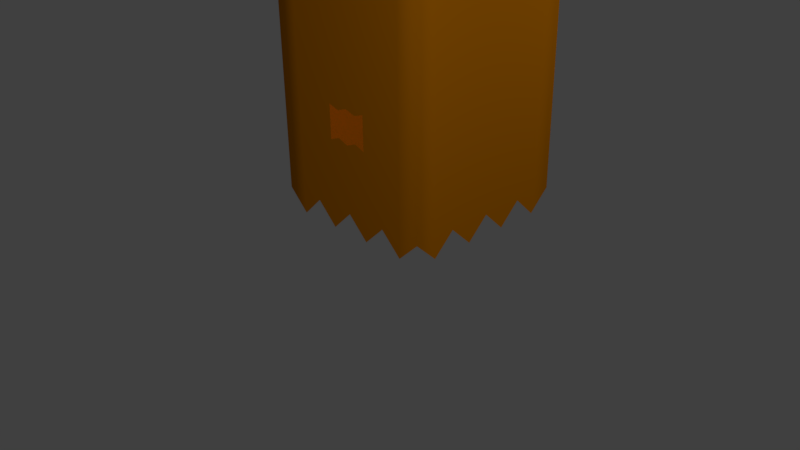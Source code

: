 # Source: baghead.blend  (saved by Blender 2.77.0; exported with 4.5.12 LTS)
import bpy
from mathutils import Matrix  # noqa: F401  (used for matrix-valued properties, if any)

bpy.ops.wm.read_factory_settings(use_empty=True)
scene = bpy.context.scene
scene.name = 'Scene'

# ---- collections
col_collection_1 = bpy.data.collections.new('Collection 1'); scene.collection.children.link(col_collection_1)

# ---- materials (node trees are filled in below, after node groups)
mat_material_001 = bpy.data.materials.new('Material.001')
mat_material_001.alpha_threshold = 0.0
mat_material_001.use_transparent_shadow = False
mat_material_001.preview_render_type = 'FLAT'
mat_material_001.diffuse_color = (0.8, 0.257, 0.001106, 1.0)
mat_material_001.roughness = 0.5
mat_material_001.specular_intensity = 0.0

# ---- material node trees

# ---- world
world_world = bpy.data.worlds.new('World'); scene.world = world_world
world_world.color = (0.05088, 0.05088, 0.05088)
world_world.use_sun_shadow = False
world_world.sun_shadow_jitter_overblur = 0.0
world_world.cycles.sampling_method = 'MANUAL'

# ---- cameras
cam_camera = bpy.data.cameras.new('Camera')
cam_camera.clip_end = 100.0
cam_camera.lens = 35.0
cam_camera.sensor_width = 32.0
cam_camera.sensor_height = 18.0
cam_camera.ortho_scale = 7.314
cam_camera.dof.focus_distance = 0.0
cam_camera.dof.aperture_fstop = 128.0

# ---- lights
light_lamp_001 = bpy.data.lights.new('Lamp.001', 'POINT')
light_lamp_001.transmission_factor = 0.0
light_lamp_001.cutoff_distance = 30.0
light_lamp_001.use_shadow = False
light_lamp_001.energy = 100.0
light_lamp_001.shadow_buffer_clip_start = 1.001
light_lamp_001.shadow_soft_size = 0.1
light_lamp_001.shadow_maximum_resolution = 0.006
light_lamp_001.use_absolute_resolution = True
light_lamp = bpy.data.lights.new('Lamp', 'POINT')
light_lamp.transmission_factor = 0.0
light_lamp.cutoff_distance = 30.0
light_lamp.use_shadow = False
light_lamp.energy = 100.0
light_lamp.shadow_buffer_clip_start = 1.001
light_lamp.shadow_soft_size = 0.1
light_lamp.shadow_maximum_resolution = 0.006
light_lamp.use_absolute_resolution = True

# ---- meshes
me_plane = bpy.data.meshes.new('Plane')
me_plane.from_pydata([(1.0, -1.0, 3.309), (-1.0, -1.0, 3.309), (1.0, 1.0, 3.309), (-1.0, 1.0, 3.309), (1.0, -1.0, 0.2542), (-1.0, -1.0, 0.2542), (1.0, 1.0, 0.2542), (-1.0, 1.0, 0.2542), (1.0, 0.0, 3.309), (0.0, -1.0, 3.309), (-1.0, 0.0, 3.309), (0.0, 1.0, 3.309), (1.0, 0.0, 0.2542), (0.0, -1.0, 0.2542), (-1.0, 0.0, 0.2542), (0.0, 1.0, 0.2542), (-1.0, 1.0, 1.782), (-1.0, -1.0, 1.782), (1.0, -1.0, 1.782), (1.0, 1.0, 1.782), (0.0, -1.0, 1.782), (0.0, 1.0, 1.782), (1.0, 0.0, 1.782), (-1.0, 0.0, 1.782), (0.0, 0.0, 3.309), (1.0, -0.5, 3.309), (-0.5, -1.0, 3.309), (-1.0, 0.5, 3.309), (0.5, 1.0, 3.309), (1.0, -0.5, 0.2542), (-0.5, -1.0, 0.2542), (-1.0, 0.5, 0.2542), (0.5, 1.0, 0.2542), (-1.0, 1.0, 1.018), (-1.0, -1.0, 2.545), (1.0, -1.0, 1.018), (1.0, 1.0, 2.545), (1.0, 0.5, 3.309), (0.5, -1.0, 3.309), (-1.0, -0.5, 3.309), (-0.5, 1.0, 3.309), (1.0, 0.5, 0.2542), (0.5, -1.0, 0.2542), (-1.0, -0.5, 0.2542), (-0.5, 1.0, 0.2542), (-1.0, 1.0, 2.545), (-1.0, -1.0, 1.018), (1.0, -1.0, 2.545), (1.0, 1.0, 1.018), (0.0, -1.0, 1.018), (0.0, -1.0, 2.545), (0.5, -1.0, 1.782), (-0.5, -1.0, 1.782), (0.0, 1.0, 1.018), (0.0, 1.0, 2.545), (-0.5, 1.0, 1.782), (0.5, 1.0, 1.782), (1.0, 0.0, 1.018), (1.0, 0.0, 2.545), (1.0, 0.5, 1.782), (1.0, -0.5, 1.782), (-1.0, 0.0, 1.018), (-1.0, 0.0, 2.545), (-1.0, -0.5, 1.782), (-1.0, 0.5, 1.782), (-0.5, 0.0, 3.309), (0.5, 0.0, 3.309), (0.0, -0.5, 3.309), (0.0, 0.5, 3.309), (0.5, 0.5, 3.309), (0.5, -0.5, 3.309), (-0.5, -0.5, 3.309), (-1.0, 0.5, 2.545), (-1.0, -0.5, 2.545), (-1.0, -0.5, 1.018), (1.0, -0.5, 2.545), (1.0, 0.5, 2.545), (1.0, 0.5, 1.018), (0.5, 1.0, 2.545), (-0.5, 1.0, 2.545), (-0.5, 1.0, 1.018), (-0.5, -1.0, 2.545), (0.5, -1.0, 2.545), (-0.5, -1.0, 1.018), (0.5, 1.0, 1.018), (1.0, -0.5, 1.018), (-1.0, 0.5, 1.018), (0.5, -1.0, 1.018), (-0.5, 0.5, 3.309), (1.0, -0.75, 3.309), (-0.75, -1.0, 3.309), (-1.0, 0.75, 3.309), (0.75, 1.0, 3.309), (1.0, -0.75, 0.0181), (-0.75, -1.0, 0.0181), (-1.0, 0.75, 0.0181), (0.75, 1.0, 0.0181), (-1.0, 1.0, 0.636), (-1.0, -1.0, 2.927), (1.0, -1.0, 0.636), (1.0, 1.0, 2.927), (1.0, 0.25, 3.309), (0.25, -1.0, 3.309), (-1.0, -0.25, 3.309), (-0.25, 1.0, 3.309), (1.0, 0.25, 0.0181), (0.25, -1.0, 0.0181), (-1.0, -0.25, 0.0181), (-0.25, 1.0, 0.0181), (-1.0, 1.0, 2.163), (-1.0, -1.0, 1.4), (1.0, -1.0, 2.163), (1.0, 1.0, 1.4), (0.0, -1.0, 0.636), (0.0, -1.0, 2.163), (0.75, -1.0, 1.782), (-0.25, -1.0, 1.782), (0.0, 1.0, 0.636), (0.0, 1.0, 2.163), (-0.75, 1.0, 1.782), (0.25, 1.0, 1.782), (1.0, 0.0, 0.636), (1.0, 0.0, 2.163), (1.0, 0.75, 1.782), (1.0, -0.25, 1.782), (-1.0, 0.0, 0.636), (-1.0, 0.0, 2.163), (-1.0, -0.75, 1.782), (-1.0, 0.25, 1.782), (-0.75, 0.0, 3.309), (0.25, 0.0, 3.309), (0.0, -0.75, 3.309), (0.0, 0.25, 3.309), (1.0, -0.25, 3.309), (-0.25, -1.0, 3.309), (-1.0, 0.25, 3.309), (0.25, 1.0, 3.309), (1.0, -0.25, 0.0181), (-0.25, -1.0, 0.0181), (-1.0, 0.25, 0.0181), (0.25, 1.0, 0.0181), (-1.0, 1.0, 1.4), (-1.0, -1.0, 2.163), (1.0, -1.0, 1.4), (1.0, 1.0, 2.163), (1.0, 0.75, 3.309), (0.75, -1.0, 3.309), (-1.0, -0.75, 3.309), (-0.75, 1.0, 3.309), (1.0, 0.75, 0.0181), (0.75, -1.0, 0.0181), (-1.0, -0.75, 0.0181), (-0.75, 1.0, 0.0181), (-1.0, 1.0, 2.927), (-1.0, -1.0, 0.636), (1.0, -1.0, 2.927), (1.0, 1.0, 0.636), (0.0, -1.0, 1.4), (0.0, -1.0, 2.927), (0.25, -1.0, 1.782), (-0.75, -1.0, 1.782), (0.0, 1.0, 1.4), (0.0, 1.0, 2.927), (-0.25, 1.0, 1.782), (0.75, 1.0, 1.782), (1.0, 0.0, 1.4), (1.0, 0.0, 2.927), (1.0, 0.25, 1.782), (1.0, -0.75, 1.782), (-1.0, 0.0, 1.4), (-1.0, 0.0, 2.927), (-1.0, -0.25, 1.782), (-1.0, 0.75, 1.782), (-0.25, 0.0, 3.309), (0.75, 0.0, 3.309), (0.0, -0.25, 3.309), (0.0, 0.75, 3.309), (0.25, 0.5, 3.309), (0.75, 0.5, 3.309), (0.5, 0.25, 3.309), (0.5, 0.75, 3.309), (0.25, -0.5, 3.309), (0.75, -0.5, 3.309), (0.5, -0.75, 3.309), (0.5, -0.25, 3.309), (-0.75, -0.5, 3.309), (-0.25, -0.5, 3.309), (-0.5, -0.75, 3.309), (-0.5, -0.25, 3.309), (-1.0, 0.5, 2.163), (-1.0, 0.5, 2.927), (-1.0, 0.25, 2.545), (-1.0, 0.75, 2.545), (-1.0, -0.5, 2.163), (-1.0, -0.5, 2.927), (-1.0, -0.75, 2.545), (-1.0, -0.25, 2.545), (-1.0, -0.5, 0.636), (-1.0, -0.5, 1.4), (-1.0, -0.75, 1.018), (-1.0, -0.25, 1.018), (1.0, -0.5, 2.163), (1.0, -0.5, 2.927), (1.0, -0.25, 2.545), (1.0, -0.75, 2.545), (1.0, 0.5, 2.163), (1.0, 0.5, 2.927), (1.0, 0.75, 2.545), (1.0, 0.25, 2.545), (1.0, 0.5, 0.636), (1.0, 0.5, 1.4), (1.0, 0.75, 1.018), (1.0, 0.25, 1.018), (0.5, 1.0, 2.163), (0.5, 1.0, 2.927), (0.25, 1.0, 2.545), (0.75, 1.0, 2.545), (-0.5, 1.0, 2.163), (-0.5, 1.0, 2.927), (-0.75, 1.0, 2.545), (-0.25, 1.0, 2.545), (-0.5, 1.0, 0.636), (-0.5, 1.0, 1.4), (-0.75, 1.0, 1.018), (-0.25, 1.0, 1.018), (-0.5, -1.0, 2.163), (-0.5, -1.0, 2.927), (-0.25, -1.0, 2.545), (-0.75, -1.0, 2.545), (0.5, -1.0, 2.163), (0.5, -1.0, 2.927), (0.75, -1.0, 2.545), (0.25, -1.0, 2.545), (-0.5, -1.0, 0.636), (-0.5, -1.0, 1.4), (-0.25, -1.0, 1.018), (-0.75, -1.0, 1.018), (0.5, 1.0, 0.636), (0.5, 1.0, 1.4), (0.25, 1.0, 1.018), (0.75, 1.0, 1.018), (1.0, -0.5, 0.636), (1.0, -0.5, 1.4), (1.0, -0.25, 1.018), (1.0, -0.75, 1.018), (-1.0, 0.5, 0.636), (-1.0, 0.5, 1.4), (-1.0, 0.25, 1.018), (-1.0, 0.75, 1.018), (0.5, -1.0, 0.636), (0.5, -1.0, 1.4), (0.75, -1.0, 1.018), (0.25, -1.0, 1.018), (-0.75, 0.5, 3.309), (-0.25, 0.5, 3.309), (-0.5, 0.25, 3.309), (-0.5, 0.75, 3.309), (-0.25, 0.75, 3.309), (-0.25, 0.25, 3.309), (-0.75, 0.25, 3.309), (0.25, -1.0, 1.4), (0.75, -1.0, 1.4), (0.75, -1.0, 0.636), (-1.0, 0.75, 1.4), (-1.0, 0.25, 1.4), (-1.0, 0.25, 0.636), (1.0, -0.75, 1.4), (1.0, -0.25, 1.4), (1.0, -0.25, 0.636), (0.75, 1.0, 1.4), (0.25, 1.0, 1.4), (0.25, 1.0, 0.636), (-0.75, -1.0, 1.4), (-0.25, -1.0, 1.4), (-0.25, -1.0, 0.636), (0.25, -1.0, 2.927), (0.75, -1.0, 2.927), (0.75, -1.0, 2.163), (-0.75, -1.0, 2.927), (-0.25, -1.0, 2.927), (-0.25, -1.0, 2.163), (-0.25, 1.0, 1.4), (-0.75, 1.0, 1.4), (-0.75, 1.0, 0.636), (-0.25, 1.0, 2.927), (-0.75, 1.0, 2.927), (-0.75, 1.0, 2.163), (0.75, 1.0, 2.927), (0.25, 1.0, 2.927), (0.25, 1.0, 2.163), (1.0, 0.25, 1.4), (1.0, 0.75, 1.4), (1.0, 0.75, 0.636), (1.0, 0.25, 2.927), (1.0, 0.75, 2.927), (1.0, 0.75, 2.163), (1.0, -0.75, 2.927), (1.0, -0.25, 2.927), (1.0, -0.25, 2.163), (-1.0, -0.25, 1.4), (-1.0, -0.75, 1.4), (-1.0, -0.75, 0.636), (-1.0, -0.25, 2.927), (-1.0, -0.75, 2.927), (-1.0, -0.75, 2.163), (-1.0, 0.75, 2.927), (-1.0, 0.25, 2.927), (-1.0, 0.25, 2.163), (-0.25, -0.25, 3.309), (-0.25, -0.75, 3.309), (-0.75, -0.75, 3.309), (0.75, -0.25, 3.309), (0.75, -0.75, 3.309), (0.25, -0.75, 3.309), (0.75, 0.75, 3.309), (0.75, 0.25, 3.309), (0.25, 0.25, 3.309), (0.25, 0.75, 3.309), (0.25, -0.25, 3.309), (-0.75, -0.25, 3.309), (-1.0, 0.75, 2.163), (-1.0, -0.25, 2.163), (-1.0, -0.25, 0.636), (1.0, -0.75, 2.163), (1.0, 0.25, 2.163), (1.0, 0.25, 0.636), (0.75, 1.0, 2.163), (-0.25, 1.0, 2.163), (-0.25, 1.0, 0.636), (-0.75, -1.0, 2.163), (0.25, -1.0, 2.163), (-0.75, -1.0, 0.636), (0.75, 1.0, 0.636), (1.0, -0.75, 0.636), (-1.0, 0.75, 0.636), (0.25, -1.0, 0.636), (-0.75, 0.75, 3.309), (-0.125, -1.0, 1.066), (0.125, -1.0, 1.066), (0.25, -1.0, 1.209), (0.125, -1.0, 1.361), (-0.25, -1.0, 1.209), (-0.125, -1.0, 1.361)], [], [(336, 148, 3, 91), (335, 113, 13, 106), (334, 97, 7, 95), (333, 99, 4, 93), (332, 156, 6, 96), (331, 154, 5, 94), (330, 114, 20, 159), (329, 142, 17, 160), (328, 117, 15, 108), (327, 118, 21, 163), (326, 144, 19, 164), (325, 121, 12, 105), (324, 122, 22, 167), (323, 111, 18, 168), (322, 125, 14, 107), (321, 126, 23, 171), (320, 109, 16, 172), (319, 129, 10, 103), (318, 130, 24, 175), (317, 136, 11, 176), (316, 177, 68, 132), (315, 178, 69, 179), (314, 92, 28, 180), (313, 181, 67, 131), (312, 182, 70, 183), (311, 174, 66, 184), (310, 185, 39, 147), (309, 186, 71, 187), (308, 173, 65, 188), (307, 189, 64, 128), (306, 190, 72, 191), (305, 153, 45, 192), (304, 193, 63, 127), (303, 194, 73, 195), (302, 170, 62, 196), (301, 197, 43, 151), (300, 198, 74, 199), (299, 169, 61, 200), (298, 201, 60, 124), (297, 202, 75, 203), (296, 155, 47, 204), (295, 205, 59, 123), (294, 206, 76, 207), (293, 166, 58, 208), (292, 209, 41, 149), (291, 210, 77, 211), (290, 165, 57, 212), (289, 213, 56, 120), (288, 214, 78, 215), (287, 100, 36, 216), (286, 217, 55, 119), (285, 218, 79, 219), (284, 162, 54, 220), (283, 221, 44, 152), (282, 222, 80, 223), (281, 161, 53, 224), (280, 225, 52, 116), (278, 98, 34, 228), (277, 229, 51, 115), (276, 230, 82, 231), (275, 158, 50, 232), (274, 233, 30, 138), (273, 234, 83, 235, 341), (272, 110, 46, 236), (271, 237, 32, 140), (270, 238, 84, 239), (269, 112, 48, 240), (268, 241, 29, 137), (267, 242, 85, 243), (266, 143, 35, 244), (265, 245, 31, 139), (264, 246, 86, 247), (263, 141, 33, 248), (262, 249, 42, 150), (261, 250, 87, 251), (259, 253, 27, 135), (258, 254, 88, 255), (257, 104, 40, 256), (254, 257, 256, 88), (68, 176, 257, 254), (176, 11, 104, 257), (173, 258, 255, 65), (24, 132, 258, 173), (132, 68, 254, 258), (129, 259, 135, 10), (65, 255, 259, 129), (255, 88, 253, 259), (250, 260, 339, 252, 87), (51, 159, 260, 250), (159, 20, 157, 340, 260), (143, 261, 251, 35), (18, 115, 261, 143), (115, 51, 250, 261), (99, 262, 150, 4), (35, 251, 262, 99), (251, 87, 249, 262), (246, 263, 248, 86), (64, 172, 263, 246), (172, 16, 141, 263), (169, 264, 247, 61), (23, 128, 264, 169), (128, 64, 246, 264), (125, 265, 139, 14), (61, 247, 265, 125), (247, 86, 245, 265), (242, 266, 244, 85), (60, 168, 266, 242), (168, 18, 143, 266), (165, 267, 243, 57), (22, 124, 267, 165), (124, 60, 242, 267), (121, 268, 137, 12), (57, 243, 268, 121), (243, 85, 241, 268), (238, 269, 240, 84), (56, 164, 269, 238), (164, 19, 112, 269), (161, 270, 239, 53), (21, 120, 270, 161), (120, 56, 238, 270), (117, 271, 140, 15), (53, 239, 271, 117), (239, 84, 237, 271), (234, 272, 236, 83), (52, 160, 272, 234), (160, 17, 110, 272), (20, 116, 273, 342, 157), (116, 52, 234, 273), (113, 274, 138, 13), (49, 337, 235, 274, 113), (235, 83, 233, 274), (38, 102, 275, 230), (102, 9, 158, 275), (155, 276, 231, 47), (0, 146, 276, 155), (146, 38, 230, 276), (111, 277, 115, 18), (47, 231, 277, 111), (231, 82, 229, 277), (226, 278, 228, 81), (26, 90, 278, 226), (90, 1, 98, 278), (158, 279, 227, 50), (9, 134, 279, 158), (134, 26, 226, 279), (114, 280, 116, 20), (50, 227, 280, 114), (227, 81, 225, 280), (222, 281, 224, 80), (55, 163, 281, 222), (163, 21, 161, 281), (141, 282, 223, 33), (16, 119, 282, 141), (119, 55, 222, 282), (97, 283, 152, 7), (33, 223, 283, 97), (223, 80, 221, 283), (218, 284, 220, 79), (40, 104, 284, 218), (104, 11, 162, 284), (153, 285, 219, 45), (3, 148, 285, 153), (148, 40, 218, 285), (109, 286, 119, 16), (45, 219, 286, 109), (219, 79, 217, 286), (214, 287, 216, 78), (28, 92, 287, 214), (92, 2, 100, 287), (162, 288, 215, 54), (11, 136, 288, 162), (136, 28, 214, 288), (118, 289, 120, 21), (54, 215, 289, 118), (215, 78, 213, 289), (210, 290, 212, 77), (59, 167, 290, 210), (167, 22, 165, 290), (112, 291, 211, 48), (19, 123, 291, 112), (123, 59, 210, 291), (156, 292, 149, 6), (48, 211, 292, 156), (211, 77, 209, 292), (206, 293, 208, 76), (37, 101, 293, 206), (101, 8, 166, 293), (100, 294, 207, 36), (2, 145, 294, 100), (145, 37, 206, 294), (144, 295, 123, 19), (36, 207, 295, 144), (207, 76, 205, 295), (202, 296, 204, 75), (25, 89, 296, 202), (89, 0, 155, 296), (166, 297, 203, 58), (8, 133, 297, 166), (133, 25, 202, 297), (122, 298, 124, 22), (58, 203, 298, 122), (203, 75, 201, 298), (198, 299, 200, 74), (63, 171, 299, 198), (171, 23, 169, 299), (110, 300, 199, 46), (17, 127, 300, 110), (127, 63, 198, 300), (154, 301, 151, 5), (46, 199, 301, 154), (199, 74, 197, 301), (194, 302, 196, 73), (39, 103, 302, 194), (103, 10, 170, 302), (98, 303, 195, 34), (1, 147, 303, 98), (147, 39, 194, 303), (142, 304, 127, 17), (34, 195, 304, 142), (195, 73, 193, 304), (190, 305, 192, 72), (27, 91, 305, 190), (91, 3, 153, 305), (170, 306, 191, 62), (10, 135, 306, 170), (135, 27, 190, 306), (126, 307, 128, 23), (62, 191, 307, 126), (191, 72, 189, 307), (186, 308, 188, 71), (67, 175, 308, 186), (175, 24, 173, 308), (134, 309, 187, 26), (9, 131, 309, 134), (131, 67, 186, 309), (90, 310, 147, 1), (26, 187, 310, 90), (187, 71, 185, 310), (182, 311, 184, 70), (25, 133, 311, 182), (133, 8, 174, 311), (146, 312, 183, 38), (0, 89, 312, 146), (89, 25, 182, 312), (102, 313, 131, 9), (38, 183, 313, 102), (183, 70, 181, 313), (178, 314, 180, 69), (37, 145, 314, 178), (145, 2, 92, 314), (174, 315, 179, 66), (8, 101, 315, 174), (101, 37, 178, 315), (130, 316, 132, 24), (66, 179, 316, 130), (179, 69, 177, 316), (177, 317, 176, 68), (69, 180, 317, 177), (180, 28, 136, 317), (181, 318, 175, 67), (70, 184, 318, 181), (184, 66, 130, 318), (185, 319, 103, 39), (71, 188, 319, 185), (188, 65, 129, 319), (189, 320, 172, 64), (72, 192, 320, 189), (192, 45, 109, 320), (193, 321, 171, 63), (73, 196, 321, 193), (196, 62, 126, 321), (197, 322, 107, 43), (74, 200, 322, 197), (200, 61, 125, 322), (201, 323, 168, 60), (75, 204, 323, 201), (204, 47, 111, 323), (205, 324, 167, 59), (76, 208, 324, 205), (208, 58, 122, 324), (209, 325, 105, 41), (77, 212, 325, 209), (212, 57, 121, 325), (213, 326, 164, 56), (78, 216, 326, 213), (216, 36, 144, 326), (217, 327, 163, 55), (79, 220, 327, 217), (220, 54, 118, 327), (221, 328, 108, 44), (80, 224, 328, 221), (224, 53, 117, 328), (225, 329, 160, 52), (81, 228, 329, 225), (228, 34, 142, 329), (229, 330, 159, 51), (82, 232, 330, 229), (232, 50, 114, 330), (233, 331, 94, 30), (83, 236, 331, 233), (236, 46, 154, 331), (237, 332, 96, 32), (84, 240, 332, 237), (240, 48, 156, 332), (241, 333, 93, 29), (85, 244, 333, 241), (244, 35, 99, 333), (245, 334, 95, 31), (86, 248, 334, 245), (248, 33, 97, 334), (249, 335, 106, 42), (87, 252, 335, 249), (252, 338, 49, 113, 335), (253, 336, 91, 27), (88, 256, 336, 253), (256, 40, 148, 336)])
me_plane.polygons.foreach_set('use_smooth', [True] * 316)
me_plane.materials.append(mat_material_001)
me_plane.use_remesh_preserve_volume = False
me_plane.use_remesh_preserve_attributes = False
me_plane.use_mirror_vertex_groups = False
me_plane.update()

# ---- objects
ob_lamp_001 = bpy.data.objects.new('Lamp.001', light_lamp_001)
ob_plane = bpy.data.objects.new('Plane', me_plane)
ob_lamp = bpy.data.objects.new('Lamp', light_lamp)
ob_camera = bpy.data.objects.new('Camera', cam_camera)

# ---- transforms, parenting, visibility, modifiers, constraints
ob_lamp_001.location = (4.076, 3.488, 6.275)
ob_lamp_001.rotation_euler = (0.6503, 0.05522, 1.866)
ob_lamp_001.lock_rotations_4d = False
ob_lamp_001.empty_display_type = 'ARROWS'
ob_lamp_001.color = (0.0, 0.0, 0.0, 0.0)
ob_lamp_001.lineart.crease_threshold = 0.0
ob_plane.location = (0.0, 0.0, 2.203)
ob_plane.lineart.crease_threshold = 0.0
ob_lamp.location = (4.076, -3.575, 6.325)
ob_lamp.rotation_euler = (0.6503, 0.05522, 1.866)
ob_lamp.lock_rotations_4d = False
ob_lamp.empty_display_type = 'ARROWS'
ob_lamp.color = (0.0, 0.0, 0.0, 0.0)
ob_lamp.lineart.crease_threshold = 0.0
ob_camera.location = (6.352, -6.212, 6.407)
ob_camera.rotation_euler = (1.109, 0.01082, 0.8149)
ob_camera.lock_rotations_4d = False
ob_camera.empty_display_type = 'ARROWS'
ob_camera.color = (0.0, 0.0, 0.0, 0.0)
ob_camera.display_type = 'WIRE'
ob_camera.lineart.crease_threshold = 0.0

# ---- collection membership
col_collection_1.objects.link(ob_lamp_001)
col_collection_1.objects.link(ob_plane)
col_collection_1.objects.link(ob_lamp)
col_collection_1.objects.link(ob_camera)

# ---- scene / render settings (as saved in the file)
scene.camera = ob_camera
scene.frame_start = 1; scene.frame_end = 250; scene.frame_set(1)
scene.render.engine = 'BLENDER_EEVEE_NEXT'
scene.render.resolution_percentage = 50
scene.render.dither_intensity = 0.0
scene.cycles.use_denoising = False
scene.cycles.samples = 128
scene.cycles.sampling_pattern = 'TABULATED_SOBOL'
scene.cycles.light_sampling_threshold = 0.0
scene.cycles.use_adaptive_sampling = False
scene.cycles.use_light_tree = False
scene.cycles.blur_glossy = 0.0
scene.cycles.sample_clamp_indirect = 0.0
scene.view_settings.view_transform = 'Standard'
bpy.context.view_layer.update()
